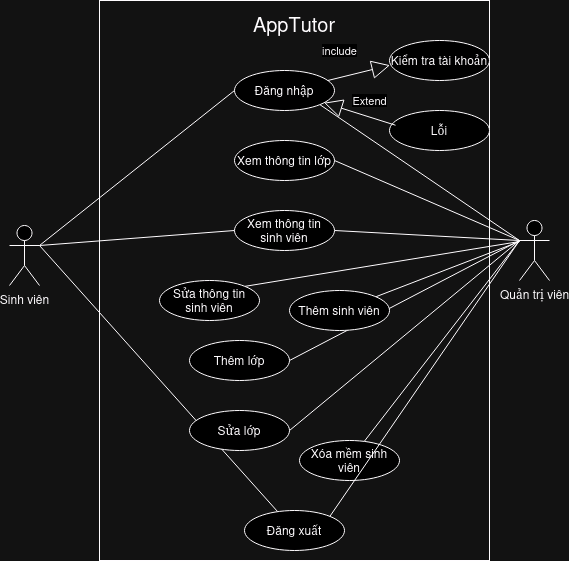

The diagram above was exported from draw.io. Its source (the exported page's mxGraphModel, read from the mxfile embedded in the PNG):
<mxGraphModel dx="2100" dy="1382" grid="1" gridSize="10" guides="1" tooltips="1" connect="1" arrows="1" fold="1" page="1" pageScale="1" pageWidth="827" pageHeight="1169" math="0" shadow="0">
  <root>
    <mxCell id="0" />
    <mxCell id="1" parent="0" />
    <mxCell id="KxnEg9MvCBIEzzq56Vk9-25" style="rounded=0;orthogonalLoop=1;jettySize=auto;html=1;exitX=1;exitY=0.3333333333333333;exitDx=0;exitDy=0;exitPerimeter=0;entryX=0;entryY=0.5;entryDx=0;entryDy=0;endArrow=none;endFill=0;" edge="1" parent="1" source="KxnEg9MvCBIEzzq56Vk9-1" target="KxnEg9MvCBIEzzq56Vk9-6">
      <mxGeometry relative="1" as="geometry" />
    </mxCell>
    <mxCell id="KxnEg9MvCBIEzzq56Vk9-27" style="rounded=0;orthogonalLoop=1;jettySize=auto;html=1;entryX=0;entryY=0.5;entryDx=0;entryDy=0;endArrow=none;endFill=0;exitX=1;exitY=0.3333333333333333;exitDx=0;exitDy=0;exitPerimeter=0;" edge="1" parent="1" source="KxnEg9MvCBIEzzq56Vk9-1" target="KxnEg9MvCBIEzzq56Vk9-22">
      <mxGeometry relative="1" as="geometry" />
    </mxCell>
    <mxCell id="KxnEg9MvCBIEzzq56Vk9-36" style="rounded=0;orthogonalLoop=1;jettySize=auto;html=1;exitX=1;exitY=0.3333333333333333;exitDx=0;exitDy=0;exitPerimeter=0;endArrow=none;endFill=0;" edge="1" parent="1" source="KxnEg9MvCBIEzzq56Vk9-1" target="KxnEg9MvCBIEzzq56Vk9-7">
      <mxGeometry relative="1" as="geometry" />
    </mxCell>
    <mxCell id="KxnEg9MvCBIEzzq56Vk9-1" value="Sinh viên" style="shape=umlActor;verticalLabelPosition=bottom;verticalAlign=top;html=1;" vertex="1" parent="1">
      <mxGeometry x="144" y="485" width="30" height="60" as="geometry" />
    </mxCell>
    <mxCell id="KxnEg9MvCBIEzzq56Vk9-4" value="" style="rounded=0;whiteSpace=wrap;html=1;fillColor=none;" vertex="1" parent="1">
      <mxGeometry x="234" y="260" width="390" height="560" as="geometry" />
    </mxCell>
    <mxCell id="KxnEg9MvCBIEzzq56Vk9-26" style="rounded=0;orthogonalLoop=1;jettySize=auto;html=1;exitX=0;exitY=0.3333333333333333;exitDx=0;exitDy=0;exitPerimeter=0;entryX=1;entryY=1;entryDx=0;entryDy=0;endArrow=none;endFill=0;" edge="1" parent="1" source="KxnEg9MvCBIEzzq56Vk9-3" target="KxnEg9MvCBIEzzq56Vk9-6">
      <mxGeometry relative="1" as="geometry" />
    </mxCell>
    <mxCell id="KxnEg9MvCBIEzzq56Vk9-29" style="rounded=0;orthogonalLoop=1;jettySize=auto;html=1;entryX=1;entryY=0.5;entryDx=0;entryDy=0;endArrow=none;endFill=0;" edge="1" parent="1" target="KxnEg9MvCBIEzzq56Vk9-11">
      <mxGeometry relative="1" as="geometry">
        <mxPoint x="654" y="500" as="sourcePoint" />
      </mxGeometry>
    </mxCell>
    <mxCell id="KxnEg9MvCBIEzzq56Vk9-30" style="rounded=0;orthogonalLoop=1;jettySize=auto;html=1;exitX=0;exitY=0.3333333333333333;exitDx=0;exitDy=0;exitPerimeter=0;entryX=1;entryY=0.5;entryDx=0;entryDy=0;endArrow=none;endFill=0;" edge="1" parent="1" source="KxnEg9MvCBIEzzq56Vk9-3" target="KxnEg9MvCBIEzzq56Vk9-22">
      <mxGeometry relative="1" as="geometry" />
    </mxCell>
    <mxCell id="KxnEg9MvCBIEzzq56Vk9-31" style="rounded=0;orthogonalLoop=1;jettySize=auto;html=1;endArrow=none;endFill=0;" edge="1" parent="1" target="KxnEg9MvCBIEzzq56Vk9-19">
      <mxGeometry relative="1" as="geometry">
        <mxPoint x="654" y="501" as="sourcePoint" />
      </mxGeometry>
    </mxCell>
    <mxCell id="KxnEg9MvCBIEzzq56Vk9-32" style="rounded=0;orthogonalLoop=1;jettySize=auto;html=1;entryX=1;entryY=0;entryDx=0;entryDy=0;endArrow=none;endFill=0;" edge="1" parent="1" target="KxnEg9MvCBIEzzq56Vk9-20">
      <mxGeometry relative="1" as="geometry">
        <mxPoint x="654" y="501" as="sourcePoint" />
      </mxGeometry>
    </mxCell>
    <mxCell id="KxnEg9MvCBIEzzq56Vk9-33" style="rounded=0;orthogonalLoop=1;jettySize=auto;html=1;entryX=1;entryY=0.5;entryDx=0;entryDy=0;endArrow=none;endFill=0;" edge="1" parent="1" target="KxnEg9MvCBIEzzq56Vk9-8">
      <mxGeometry relative="1" as="geometry">
        <mxPoint x="654" y="500" as="sourcePoint" />
      </mxGeometry>
    </mxCell>
    <mxCell id="KxnEg9MvCBIEzzq56Vk9-34" style="rounded=0;orthogonalLoop=1;jettySize=auto;html=1;endArrow=none;endFill=0;" edge="1" parent="1" target="KxnEg9MvCBIEzzq56Vk9-10">
      <mxGeometry relative="1" as="geometry">
        <mxPoint x="654" y="500" as="sourcePoint" />
      </mxGeometry>
    </mxCell>
    <mxCell id="KxnEg9MvCBIEzzq56Vk9-35" style="rounded=0;orthogonalLoop=1;jettySize=auto;html=1;entryX=1;entryY=0.5;entryDx=0;entryDy=0;endArrow=none;endFill=0;" edge="1" parent="1" target="KxnEg9MvCBIEzzq56Vk9-9">
      <mxGeometry relative="1" as="geometry">
        <mxPoint x="654" y="500" as="sourcePoint" />
      </mxGeometry>
    </mxCell>
    <mxCell id="KxnEg9MvCBIEzzq56Vk9-3" value="&lt;div&gt;Quản trị viên &lt;br&gt;&lt;/div&gt;&lt;div&gt;&lt;br&gt;&lt;/div&gt;" style="shape=umlActor;verticalLabelPosition=bottom;verticalAlign=top;html=1;" vertex="1" parent="1">
      <mxGeometry x="654" y="480" width="30" height="60" as="geometry" />
    </mxCell>
    <mxCell id="KxnEg9MvCBIEzzq56Vk9-5" value="&lt;font style=&quot;font-size: 20px;&quot;&gt;AppTutor&lt;/font&gt;" style="text;html=1;align=center;verticalAlign=middle;whiteSpace=wrap;rounded=0;" vertex="1" parent="1">
      <mxGeometry x="399" y="270" width="60" height="25" as="geometry" />
    </mxCell>
    <mxCell id="KxnEg9MvCBIEzzq56Vk9-6" value="Đăng nhập" style="ellipse;whiteSpace=wrap;html=1;align=center;" vertex="1" parent="1">
      <mxGeometry x="369" y="330" width="100" height="40" as="geometry" />
    </mxCell>
    <mxCell id="KxnEg9MvCBIEzzq56Vk9-7" value="Đăng xuất" style="ellipse;whiteSpace=wrap;html=1;align=center;" vertex="1" parent="1">
      <mxGeometry x="379" y="770" width="100" height="40" as="geometry" />
    </mxCell>
    <mxCell id="KxnEg9MvCBIEzzq56Vk9-8" value="&lt;div&gt;Thêm lớp&lt;br&gt;&lt;/div&gt;" style="ellipse;whiteSpace=wrap;html=1;align=center;" vertex="1" parent="1">
      <mxGeometry x="324" y="600" width="100" height="40" as="geometry" />
    </mxCell>
    <mxCell id="KxnEg9MvCBIEzzq56Vk9-9" value="&lt;div&gt;Sửa lớp&lt;br&gt;&lt;/div&gt;" style="ellipse;whiteSpace=wrap;html=1;align=center;" vertex="1" parent="1">
      <mxGeometry x="324" y="670" width="100" height="40" as="geometry" />
    </mxCell>
    <mxCell id="KxnEg9MvCBIEzzq56Vk9-11" value="&lt;div&gt;Xem thông tin lớp&lt;br&gt;&lt;/div&gt;" style="ellipse;whiteSpace=wrap;html=1;align=center;" vertex="1" parent="1">
      <mxGeometry x="369" y="400" width="100" height="40" as="geometry" />
    </mxCell>
    <mxCell id="KxnEg9MvCBIEzzq56Vk9-10" value="&lt;div&gt;Xóa mềm sinh viên&lt;br&gt;&lt;/div&gt;" style="ellipse;whiteSpace=wrap;html=1;align=center;" vertex="1" parent="1">
      <mxGeometry x="434" y="700" width="100" height="40" as="geometry" />
    </mxCell>
    <mxCell id="KxnEg9MvCBIEzzq56Vk9-12" value="&lt;div&gt;Lỗi&lt;/div&gt;" style="ellipse;whiteSpace=wrap;html=1;align=center;" vertex="1" parent="1">
      <mxGeometry x="524" y="370" width="100" height="40" as="geometry" />
    </mxCell>
    <mxCell id="KxnEg9MvCBIEzzq56Vk9-14" value="Kiểm tra tài khoản" style="ellipse;whiteSpace=wrap;html=1;align=center;" vertex="1" parent="1">
      <mxGeometry x="524" y="300" width="100" height="40" as="geometry" />
    </mxCell>
    <mxCell id="KxnEg9MvCBIEzzq56Vk9-19" value="&lt;div&gt;Thêm sinh viên&lt;br&gt;&lt;/div&gt;" style="ellipse;whiteSpace=wrap;html=1;align=center;" vertex="1" parent="1">
      <mxGeometry x="424" y="550" width="100" height="40" as="geometry" />
    </mxCell>
    <mxCell id="KxnEg9MvCBIEzzq56Vk9-20" value="&lt;div&gt;Sửa thông tin&lt;/div&gt;&lt;div&gt;sinh viên&lt;br&gt;&lt;/div&gt;" style="ellipse;whiteSpace=wrap;html=1;align=center;" vertex="1" parent="1">
      <mxGeometry x="294" y="540" width="100" height="40" as="geometry" />
    </mxCell>
    <mxCell id="KxnEg9MvCBIEzzq56Vk9-37" style="rounded=0;orthogonalLoop=1;jettySize=auto;html=1;exitX=0;exitY=0.3333333333333333;exitDx=0;exitDy=0;exitPerimeter=0;entryX=1;entryY=0;entryDx=0;entryDy=0;endArrow=none;endFill=0;" edge="1" parent="1" source="KxnEg9MvCBIEzzq56Vk9-3" target="KxnEg9MvCBIEzzq56Vk9-7">
      <mxGeometry relative="1" as="geometry" />
    </mxCell>
    <mxCell id="KxnEg9MvCBIEzzq56Vk9-22" value="&lt;div&gt;Xem thông tin sinh viên&lt;br&gt;&lt;/div&gt;" style="ellipse;whiteSpace=wrap;html=1;align=center;" vertex="1" parent="1">
      <mxGeometry x="369" y="470" width="100" height="40" as="geometry" />
    </mxCell>
    <mxCell id="KxnEg9MvCBIEzzq56Vk9-38" value="include" style="endArrow=block;endSize=16;endFill=0;html=1;rounded=0;entryX=0.005;entryY=0.618;entryDx=0;entryDy=0;entryPerimeter=0;" edge="1" parent="1" source="KxnEg9MvCBIEzzq56Vk9-6" target="KxnEg9MvCBIEzzq56Vk9-14">
      <mxGeometry x="-0.42" y="26" width="160" relative="1" as="geometry">
        <mxPoint x="324" y="510" as="sourcePoint" />
        <mxPoint x="484" y="510" as="targetPoint" />
        <mxPoint as="offset" />
      </mxGeometry>
    </mxCell>
    <mxCell id="KxnEg9MvCBIEzzq56Vk9-41" value="Extend" style="endArrow=block;endSize=16;endFill=0;html=1;rounded=0;exitX=0.06;exitY=0.368;exitDx=0;exitDy=0;exitPerimeter=0;" edge="1" parent="1" source="KxnEg9MvCBIEzzq56Vk9-12" target="KxnEg9MvCBIEzzq56Vk9-6">
      <mxGeometry x="-0.1417" y="-16" width="160" relative="1" as="geometry">
        <mxPoint x="472" y="350" as="sourcePoint" />
        <mxPoint x="535" y="335" as="targetPoint" />
        <mxPoint as="offset" />
      </mxGeometry>
    </mxCell>
  </root>
</mxGraphModel>